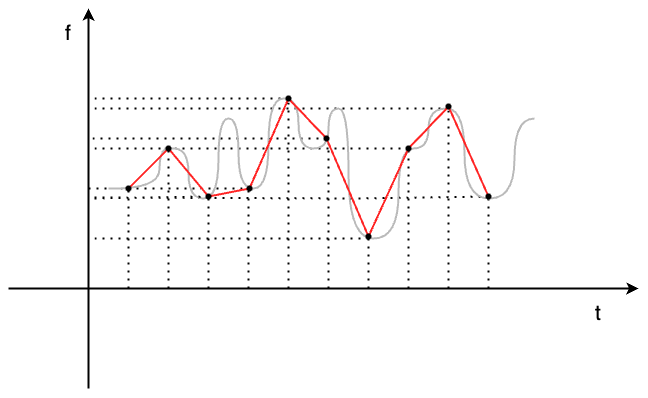

The diagram above was exported from draw.io. Its source (the exported page's mxGraphModel, read from the mxfile embedded in the PNG):
<mxGraphModel dx="2070" dy="1228" grid="1" gridSize="10" guides="1" tooltips="1" connect="1" arrows="1" fold="1" page="1" pageScale="1" pageWidth="850" pageHeight="1100" math="0" shadow="0">
  <root>
    <mxCell id="0" />
    <mxCell id="1" parent="0" />
    <mxCell id="ioFfpy6WPlezLUlDHou8-60" value="" style="endArrow=none;dashed=1;html=1;dashPattern=1 3;strokeWidth=2;rounded=0;exitX=0.4;exitY=1;exitDx=0;exitDy=0;exitPerimeter=0;" edge="1" parent="1" source="ioFfpy6WPlezLUlDHou8-35">
      <mxGeometry width="50" height="50" relative="1" as="geometry">
        <mxPoint x="420" y="610" as="sourcePoint" />
        <mxPoint x="200" y="349" as="targetPoint" />
        <Array as="points">
          <mxPoint x="470" y="350" />
        </Array>
      </mxGeometry>
    </mxCell>
    <mxCell id="ioFfpy6WPlezLUlDHou8-1" value="" style="endArrow=classic;html=1;rounded=0;strokeWidth=2;" edge="1" parent="1">
      <mxGeometry width="50" height="50" relative="1" as="geometry">
        <mxPoint x="200" y="540" as="sourcePoint" />
        <mxPoint x="200" y="160" as="targetPoint" />
      </mxGeometry>
    </mxCell>
    <mxCell id="ioFfpy6WPlezLUlDHou8-2" value="" style="endArrow=classic;html=1;rounded=0;strokeWidth=2;" edge="1" parent="1">
      <mxGeometry width="50" height="50" relative="1" as="geometry">
        <mxPoint x="120" y="440" as="sourcePoint" />
        <mxPoint x="750" y="440" as="targetPoint" />
      </mxGeometry>
    </mxCell>
    <mxCell id="ioFfpy6WPlezLUlDHou8-3" value="" style="endArrow=none;dashed=1;html=1;dashPattern=1 3;strokeWidth=2;rounded=0;" edge="1" parent="1" source="ioFfpy6WPlezLUlDHou8-23">
      <mxGeometry width="50" height="50" relative="1" as="geometry">
        <mxPoint x="240" y="440" as="sourcePoint" />
        <mxPoint x="240" y="340" as="targetPoint" />
      </mxGeometry>
    </mxCell>
    <mxCell id="ioFfpy6WPlezLUlDHou8-4" value="" style="endArrow=none;dashed=1;html=1;dashPattern=1 3;strokeWidth=2;rounded=0;" edge="1" parent="1">
      <mxGeometry width="50" height="50" relative="1" as="geometry">
        <mxPoint x="320" y="440" as="sourcePoint" />
        <mxPoint x="320" y="350" as="targetPoint" />
      </mxGeometry>
    </mxCell>
    <mxCell id="ioFfpy6WPlezLUlDHou8-5" value="" style="endArrow=none;dashed=1;html=1;dashPattern=1 3;strokeWidth=2;rounded=0;" edge="1" parent="1">
      <mxGeometry width="50" height="50" relative="1" as="geometry">
        <mxPoint x="360" y="440" as="sourcePoint" />
        <mxPoint x="360" y="340" as="targetPoint" />
      </mxGeometry>
    </mxCell>
    <mxCell id="ioFfpy6WPlezLUlDHou8-6" value="" style="endArrow=none;dashed=1;html=1;dashPattern=1 3;strokeWidth=2;rounded=0;" edge="1" parent="1" source="ioFfpy6WPlezLUlDHou8-31">
      <mxGeometry width="50" height="50" relative="1" as="geometry">
        <mxPoint x="440" y="290" as="sourcePoint" />
        <mxPoint x="200" y="290" as="targetPoint" />
      </mxGeometry>
    </mxCell>
    <mxCell id="ioFfpy6WPlezLUlDHou8-7" value="" style="endArrow=none;dashed=1;html=1;dashPattern=1 3;strokeWidth=2;rounded=0;" edge="1" parent="1">
      <mxGeometry width="50" height="50" relative="1" as="geometry">
        <mxPoint x="440" y="440" as="sourcePoint" />
        <mxPoint x="440" y="290" as="targetPoint" />
      </mxGeometry>
    </mxCell>
    <mxCell id="ioFfpy6WPlezLUlDHou8-8" value="" style="endArrow=none;dashed=1;html=1;dashPattern=1 3;strokeWidth=2;rounded=0;" edge="1" parent="1">
      <mxGeometry width="50" height="50" relative="1" as="geometry">
        <mxPoint x="400" y="250" as="sourcePoint" />
        <mxPoint x="200" y="250" as="targetPoint" />
      </mxGeometry>
    </mxCell>
    <mxCell id="ioFfpy6WPlezLUlDHou8-9" value="" style="endArrow=none;dashed=1;html=1;dashPattern=1 3;strokeWidth=2;rounded=0;" edge="1" parent="1">
      <mxGeometry width="50" height="50" relative="1" as="geometry">
        <mxPoint x="354" y="340" as="sourcePoint" />
        <mxPoint x="200" y="340" as="targetPoint" />
      </mxGeometry>
    </mxCell>
    <mxCell id="ioFfpy6WPlezLUlDHou8-10" value="" style="endArrow=none;dashed=1;html=1;dashPattern=1 3;strokeWidth=2;rounded=0;" edge="1" parent="1">
      <mxGeometry width="50" height="50" relative="1" as="geometry">
        <mxPoint x="480" y="440" as="sourcePoint" />
        <mxPoint x="480" y="390" as="targetPoint" />
      </mxGeometry>
    </mxCell>
    <mxCell id="ioFfpy6WPlezLUlDHou8-11" value="" style="endArrow=none;dashed=1;html=1;dashPattern=1 3;strokeWidth=2;rounded=0;" edge="1" parent="1">
      <mxGeometry width="50" height="50" relative="1" as="geometry">
        <mxPoint x="480" y="390" as="sourcePoint" />
        <mxPoint x="200" y="390" as="targetPoint" />
      </mxGeometry>
    </mxCell>
    <mxCell id="ioFfpy6WPlezLUlDHou8-12" value="" style="endArrow=none;dashed=1;html=1;dashPattern=1 3;strokeWidth=2;rounded=0;" edge="1" parent="1">
      <mxGeometry width="50" height="50" relative="1" as="geometry">
        <mxPoint x="520" y="440" as="sourcePoint" />
        <mxPoint x="520" y="300" as="targetPoint" />
      </mxGeometry>
    </mxCell>
    <mxCell id="ioFfpy6WPlezLUlDHou8-13" value="" style="endArrow=none;dashed=1;html=1;dashPattern=1 3;strokeWidth=2;rounded=0;" edge="1" parent="1">
      <mxGeometry width="50" height="50" relative="1" as="geometry">
        <mxPoint x="520" y="300" as="sourcePoint" />
        <mxPoint x="200" y="300" as="targetPoint" />
      </mxGeometry>
    </mxCell>
    <mxCell id="ioFfpy6WPlezLUlDHou8-14" value="" style="endArrow=none;dashed=1;html=1;dashPattern=1 3;strokeWidth=2;rounded=0;" edge="1" parent="1">
      <mxGeometry width="50" height="50" relative="1" as="geometry">
        <mxPoint x="560" y="440" as="sourcePoint" />
        <mxPoint x="560" y="260" as="targetPoint" />
      </mxGeometry>
    </mxCell>
    <mxCell id="ioFfpy6WPlezLUlDHou8-15" value="" style="endArrow=none;dashed=1;html=1;dashPattern=1 3;strokeWidth=2;rounded=0;" edge="1" parent="1">
      <mxGeometry width="50" height="50" relative="1" as="geometry">
        <mxPoint x="560" y="260" as="sourcePoint" />
        <mxPoint x="200" y="260" as="targetPoint" />
      </mxGeometry>
    </mxCell>
    <mxCell id="ioFfpy6WPlezLUlDHou8-16" value="" style="endArrow=none;dashed=1;html=1;dashPattern=1 3;strokeWidth=2;rounded=0;" edge="1" parent="1">
      <mxGeometry width="50" height="50" relative="1" as="geometry">
        <mxPoint x="600" y="440" as="sourcePoint" />
        <mxPoint x="600" y="350" as="targetPoint" />
      </mxGeometry>
    </mxCell>
    <mxCell id="ioFfpy6WPlezLUlDHou8-17" value="&lt;h4&gt;&lt;span style=&quot;font-weight: normal;&quot;&gt;&lt;font style=&quot;font-size: 21px;&quot;&gt;f&lt;/font&gt;&lt;/span&gt;&lt;/h4&gt;" style="text;html=1;strokeColor=none;fillColor=none;align=center;verticalAlign=middle;whiteSpace=wrap;rounded=0;" vertex="1" parent="1">
      <mxGeometry x="150" y="170" width="60" height="30" as="geometry" />
    </mxCell>
    <mxCell id="ioFfpy6WPlezLUlDHou8-18" value="&lt;h4&gt;&lt;span style=&quot;font-weight: normal;&quot;&gt;&lt;font style=&quot;font-size: 21px;&quot;&gt;t&lt;/font&gt;&lt;/span&gt;&lt;/h4&gt;" style="text;html=1;strokeColor=none;fillColor=none;align=center;verticalAlign=middle;whiteSpace=wrap;rounded=0;" vertex="1" parent="1">
      <mxGeometry x="680" y="450" width="60" height="30" as="geometry" />
    </mxCell>
    <mxCell id="ioFfpy6WPlezLUlDHou8-19" value="" style="endArrow=none;dashed=1;html=1;dashPattern=1 3;strokeWidth=2;rounded=0;" edge="1" parent="1">
      <mxGeometry width="50" height="50" relative="1" as="geometry">
        <mxPoint x="280" y="440" as="sourcePoint" />
        <mxPoint x="280" y="300" as="targetPoint" />
      </mxGeometry>
    </mxCell>
    <mxCell id="ioFfpy6WPlezLUlDHou8-20" value="" style="endArrow=none;dashed=1;html=1;dashPattern=1 3;strokeWidth=2;rounded=0;" edge="1" parent="1">
      <mxGeometry width="50" height="50" relative="1" as="geometry">
        <mxPoint x="400" y="440" as="sourcePoint" />
        <mxPoint x="400" y="250" as="targetPoint" />
      </mxGeometry>
    </mxCell>
    <mxCell id="ioFfpy6WPlezLUlDHou8-21" value="" style="curved=1;endArrow=none;html=1;rounded=0;edgeStyle=orthogonalEdgeStyle;endFill=0;strokeWidth=2;strokeColor=#BABABA;" edge="1" parent="1" source="ioFfpy6WPlezLUlDHou8-25">
      <mxGeometry width="50" height="50" relative="1" as="geometry">
        <mxPoint x="220" y="340" as="sourcePoint" />
        <mxPoint x="646" y="270" as="targetPoint" />
        <Array as="points">
          <mxPoint x="271" y="300" />
          <mxPoint x="300" y="300" />
          <mxPoint x="300" y="350" />
          <mxPoint x="330" y="350" />
          <mxPoint x="330" y="270" />
          <mxPoint x="350" y="270" />
          <mxPoint x="350" y="340" />
          <mxPoint x="380" y="340" />
          <mxPoint x="380" y="250" />
          <mxPoint x="410" y="250" />
          <mxPoint x="410" y="300" />
          <mxPoint x="440" y="300" />
          <mxPoint x="440" y="260" />
          <mxPoint x="460" y="260" />
          <mxPoint x="460" y="390" />
          <mxPoint x="510" y="390" />
          <mxPoint x="510" y="300" />
          <mxPoint x="540" y="300" />
          <mxPoint x="540" y="260" />
          <mxPoint x="576" y="260" />
          <mxPoint x="576" y="350" />
          <mxPoint x="626" y="350" />
          <mxPoint x="626" y="270" />
        </Array>
      </mxGeometry>
    </mxCell>
    <mxCell id="ioFfpy6WPlezLUlDHou8-22" value="" style="endArrow=none;dashed=1;html=1;dashPattern=1 3;strokeWidth=2;rounded=0;" edge="1" parent="1" target="ioFfpy6WPlezLUlDHou8-23">
      <mxGeometry width="50" height="50" relative="1" as="geometry">
        <mxPoint x="240" y="440" as="sourcePoint" />
        <mxPoint x="240" y="340" as="targetPoint" />
      </mxGeometry>
    </mxCell>
    <mxCell id="ioFfpy6WPlezLUlDHou8-24" value="" style="curved=1;endArrow=none;html=1;rounded=0;edgeStyle=orthogonalEdgeStyle;endFill=0;strokeWidth=2;strokeColor=#BABABA;" edge="1" parent="1" target="ioFfpy6WPlezLUlDHou8-25">
      <mxGeometry width="50" height="50" relative="1" as="geometry">
        <mxPoint x="220" y="340" as="sourcePoint" />
        <mxPoint x="646" y="270" as="targetPoint" />
        <Array as="points">
          <mxPoint x="220" y="341" />
          <mxPoint x="271" y="341" />
        </Array>
      </mxGeometry>
    </mxCell>
    <mxCell id="ioFfpy6WPlezLUlDHou8-27" value="" style="endArrow=none;dashed=1;html=1;dashPattern=1 3;strokeWidth=2;rounded=0;" edge="1" parent="1" source="ioFfpy6WPlezLUlDHou8-26">
      <mxGeometry width="50" height="50" relative="1" as="geometry">
        <mxPoint x="300" y="630" as="sourcePoint" />
        <mxPoint x="200" y="350" as="targetPoint" />
      </mxGeometry>
    </mxCell>
    <mxCell id="ioFfpy6WPlezLUlDHou8-30" value="" style="endArrow=none;dashed=1;html=1;dashPattern=1 3;strokeWidth=2;rounded=0;" edge="1" parent="1" target="ioFfpy6WPlezLUlDHou8-31">
      <mxGeometry width="50" height="50" relative="1" as="geometry">
        <mxPoint x="440" y="290" as="sourcePoint" />
        <mxPoint x="200" y="290" as="targetPoint" />
      </mxGeometry>
    </mxCell>
    <mxCell id="ioFfpy6WPlezLUlDHou8-61" value="" style="endArrow=none;html=1;rounded=0;strokeColor=#FF2424;strokeWidth=2;entryX=0.75;entryY=0.9;entryDx=0;entryDy=0;entryPerimeter=0;" edge="1" parent="1" target="ioFfpy6WPlezLUlDHou8-25">
      <mxGeometry width="50" height="50" relative="1" as="geometry">
        <mxPoint x="240" y="340" as="sourcePoint" />
        <mxPoint x="260" y="337" as="targetPoint" />
      </mxGeometry>
    </mxCell>
    <mxCell id="ioFfpy6WPlezLUlDHou8-63" value="" style="endArrow=none;html=1;rounded=0;strokeColor=#FF2424;strokeWidth=2;exitX=0.5;exitY=1;exitDx=0;exitDy=0;exitPerimeter=0;entryX=0.4;entryY=0.25;entryDx=0;entryDy=0;entryPerimeter=0;" edge="1" parent="1" source="ioFfpy6WPlezLUlDHou8-25" target="ioFfpy6WPlezLUlDHou8-26">
      <mxGeometry width="50" height="50" relative="1" as="geometry">
        <mxPoint x="370" y="550" as="sourcePoint" />
        <mxPoint x="300" y="333" as="targetPoint" />
      </mxGeometry>
    </mxCell>
    <mxCell id="ioFfpy6WPlezLUlDHou8-65" value="" style="endArrow=none;html=1;rounded=0;strokeColor=#FF2424;strokeWidth=2;exitX=0.7;exitY=0.75;exitDx=0;exitDy=0;exitPerimeter=0;entryX=0.25;entryY=0.35;entryDx=0;entryDy=0;entryPerimeter=0;" edge="1" parent="1" source="ioFfpy6WPlezLUlDHou8-26" target="ioFfpy6WPlezLUlDHou8-28">
      <mxGeometry width="50" height="50" relative="1" as="geometry">
        <mxPoint x="320" y="660" as="sourcePoint" />
        <mxPoint x="340" y="657" as="targetPoint" />
      </mxGeometry>
    </mxCell>
    <mxCell id="ioFfpy6WPlezLUlDHou8-67" value="" style="endArrow=none;html=1;rounded=0;strokeColor=#FF2424;strokeWidth=2;exitX=0.7;exitY=0.35;exitDx=0;exitDy=0;exitPerimeter=0;entryX=0.45;entryY=0.9;entryDx=0;entryDy=0;entryPerimeter=0;" edge="1" parent="1" source="ioFfpy6WPlezLUlDHou8-28" target="ioFfpy6WPlezLUlDHou8-29">
      <mxGeometry width="50" height="50" relative="1" as="geometry">
        <mxPoint x="280" y="570" as="sourcePoint" />
        <mxPoint x="379" y="307" as="targetPoint" />
      </mxGeometry>
    </mxCell>
    <mxCell id="ioFfpy6WPlezLUlDHou8-69" value="" style="endArrow=none;html=1;rounded=0;strokeColor=#FF2424;strokeWidth=2;exitX=0.85;exitY=0.25;exitDx=0;exitDy=0;exitPerimeter=0;entryX=0.6;entryY=0.1;entryDx=0;entryDy=0;entryPerimeter=0;" edge="1" parent="1" source="ioFfpy6WPlezLUlDHou8-29" target="ioFfpy6WPlezLUlDHou8-31">
      <mxGeometry width="50" height="50" relative="1" as="geometry">
        <mxPoint x="310" y="670" as="sourcePoint" />
        <mxPoint x="420" y="298" as="targetPoint" />
      </mxGeometry>
    </mxCell>
    <mxCell id="ioFfpy6WPlezLUlDHou8-73" value="" style="endArrow=none;html=1;rounded=0;strokeColor=#FF2424;strokeWidth=2;exitX=0.5;exitY=0.9;exitDx=0;exitDy=0;exitPerimeter=0;entryX=0.65;entryY=0.2;entryDx=0;entryDy=0;entryPerimeter=0;" edge="1" parent="1" source="ioFfpy6WPlezLUlDHou8-32" target="ioFfpy6WPlezLUlDHou8-33">
      <mxGeometry width="50" height="50" relative="1" as="geometry">
        <mxPoint x="410" y="620" as="sourcePoint" />
        <mxPoint x="499" y="383" as="targetPoint" />
      </mxGeometry>
    </mxCell>
    <mxCell id="ioFfpy6WPlezLUlDHou8-75" value="" style="endArrow=none;html=1;rounded=0;strokeColor=#FF2424;strokeWidth=2;exitX=0.7;exitY=0.7;exitDx=0;exitDy=0;exitPerimeter=0;entryX=0.45;entryY=0.9;entryDx=0;entryDy=0;entryPerimeter=0;" edge="1" parent="1" source="ioFfpy6WPlezLUlDHou8-33" target="ioFfpy6WPlezLUlDHou8-34">
      <mxGeometry width="50" height="50" relative="1" as="geometry">
        <mxPoint x="520" y="580" as="sourcePoint" />
        <mxPoint x="539" y="288" as="targetPoint" />
      </mxGeometry>
    </mxCell>
    <mxCell id="ioFfpy6WPlezLUlDHou8-77" value="" style="endArrow=none;html=1;rounded=0;strokeColor=#FF2424;strokeWidth=2;exitX=0.6;exitY=0.8;exitDx=0;exitDy=0;exitPerimeter=0;entryX=0.25;entryY=0.35;entryDx=0;entryDy=0;entryPerimeter=0;" edge="1" parent="1" source="ioFfpy6WPlezLUlDHou8-34" target="ioFfpy6WPlezLUlDHou8-35">
      <mxGeometry width="50" height="50" relative="1" as="geometry">
        <mxPoint x="530" y="590" as="sourcePoint" />
        <mxPoint x="579" y="333" as="targetPoint" />
      </mxGeometry>
    </mxCell>
    <mxCell id="ioFfpy6WPlezLUlDHou8-71" value="" style="endArrow=none;html=1;rounded=0;strokeColor=#FF2424;strokeWidth=2;exitX=0.65;exitY=0.95;exitDx=0;exitDy=0;exitPerimeter=0;" edge="1" parent="1" source="ioFfpy6WPlezLUlDHou8-31" target="ioFfpy6WPlezLUlDHou8-32">
      <mxGeometry width="50" height="50" relative="1" as="geometry">
        <mxPoint x="340" y="630" as="sourcePoint" />
        <mxPoint x="360" y="627" as="targetPoint" />
      </mxGeometry>
    </mxCell>
    <mxCell id="ioFfpy6WPlezLUlDHou8-23" value="" style="shape=waypoint;sketch=0;fillStyle=solid;size=6;pointerEvents=1;points=[];fillColor=none;resizable=0;rotatable=0;perimeter=centerPerimeter;snapToPoint=1;" vertex="1" parent="1">
      <mxGeometry x="230" y="330" width="20" height="20" as="geometry" />
    </mxCell>
    <mxCell id="ioFfpy6WPlezLUlDHou8-25" value="" style="shape=waypoint;sketch=0;fillStyle=solid;size=6;pointerEvents=1;points=[];fillColor=none;resizable=0;rotatable=0;perimeter=centerPerimeter;snapToPoint=1;" vertex="1" parent="1">
      <mxGeometry x="270" y="290" width="20" height="20" as="geometry" />
    </mxCell>
    <mxCell id="ioFfpy6WPlezLUlDHou8-26" value="" style="shape=waypoint;sketch=0;fillStyle=solid;size=6;pointerEvents=1;points=[];fillColor=none;resizable=0;rotatable=0;perimeter=centerPerimeter;snapToPoint=1;" vertex="1" parent="1">
      <mxGeometry x="310" y="338" width="20" height="20" as="geometry" />
    </mxCell>
    <mxCell id="ioFfpy6WPlezLUlDHou8-28" value="" style="shape=waypoint;sketch=0;fillStyle=solid;size=6;pointerEvents=1;points=[];fillColor=none;resizable=0;rotatable=0;perimeter=centerPerimeter;snapToPoint=1;" vertex="1" parent="1">
      <mxGeometry x="351" y="330" width="20" height="20" as="geometry" />
    </mxCell>
    <mxCell id="ioFfpy6WPlezLUlDHou8-29" value="" style="shape=waypoint;sketch=0;fillStyle=solid;size=6;pointerEvents=1;points=[];fillColor=none;resizable=0;rotatable=0;perimeter=centerPerimeter;snapToPoint=1;" vertex="1" parent="1">
      <mxGeometry x="390" y="240" width="20" height="20" as="geometry" />
    </mxCell>
    <mxCell id="ioFfpy6WPlezLUlDHou8-31" value="" style="shape=waypoint;sketch=0;fillStyle=solid;size=6;pointerEvents=1;points=[];fillColor=none;resizable=0;rotatable=0;perimeter=centerPerimeter;snapToPoint=1;" vertex="1" parent="1">
      <mxGeometry x="428" y="280" width="20" height="20" as="geometry" />
    </mxCell>
    <mxCell id="ioFfpy6WPlezLUlDHou8-32" value="" style="shape=waypoint;sketch=0;fillStyle=solid;size=6;pointerEvents=1;points=[];fillColor=none;resizable=0;rotatable=0;perimeter=centerPerimeter;snapToPoint=1;" vertex="1" parent="1">
      <mxGeometry x="470" y="378" width="20" height="20" as="geometry" />
    </mxCell>
    <mxCell id="ioFfpy6WPlezLUlDHou8-33" value="" style="shape=waypoint;sketch=0;fillStyle=solid;size=6;pointerEvents=1;points=[];fillColor=none;resizable=0;rotatable=0;perimeter=centerPerimeter;snapToPoint=1;" vertex="1" parent="1">
      <mxGeometry x="510" y="290" width="20" height="20" as="geometry" />
    </mxCell>
    <mxCell id="ioFfpy6WPlezLUlDHou8-34" value="" style="shape=waypoint;sketch=0;fillStyle=solid;size=6;pointerEvents=1;points=[];fillColor=none;resizable=0;rotatable=0;perimeter=centerPerimeter;snapToPoint=1;" vertex="1" parent="1">
      <mxGeometry x="550" y="248" width="20" height="20" as="geometry" />
    </mxCell>
    <mxCell id="ioFfpy6WPlezLUlDHou8-35" value="" style="shape=waypoint;sketch=0;fillStyle=solid;size=6;pointerEvents=1;points=[];fillColor=none;resizable=0;rotatable=0;perimeter=centerPerimeter;snapToPoint=1;" vertex="1" parent="1">
      <mxGeometry x="590" y="338" width="20" height="20" as="geometry" />
    </mxCell>
  </root>
</mxGraphModel>